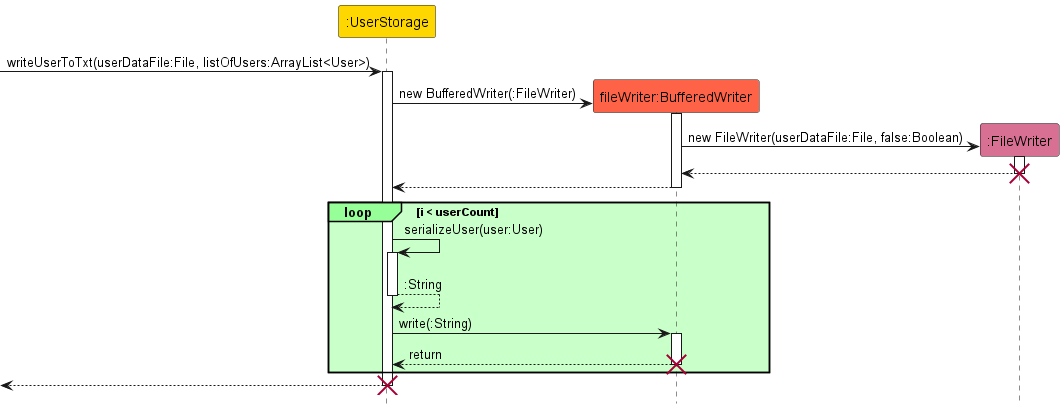

The diagram above was rendered by PlantUML. Its source (embedded in the PNG):
@startuml
!include style.puml
hide footbox

participant ":UserStorage" as UserStorage USER_STORAGE_COLOR
participant "fileWriter:BufferedWriter" as BufferedWriter BUFFERED_WRITER_COLOR
participant ":FileWriter" as FileWriter FILE_WRITER_COLOR

[-> UserStorage : writeUserToTxt(userDataFile:File, listOfUsers:ArrayList<User>)
activate UserStorage

create BufferedWriter
UserStorage -> BufferedWriter : new BufferedWriter(:FileWriter)
activate BufferedWriter

create FileWriter
BufferedWriter -> FileWriter : new FileWriter(userDataFile:File, false:Boolean)
activate FileWriter

FileWriter --> BufferedWriter
deactivate FileWriter
destroy FileWriter

BufferedWriter --> UserStorage
deactivate BufferedWriter

loop#physical #technology i < userCount

UserStorage -> UserStorage : serializeUser(user:User)
activate UserStorage

UserStorage --> UserStorage : :String
deactivate UserStorage

UserStorage -> BufferedWriter : write(:String)
activate BufferedWriter

UserStorage <-- BufferedWriter : return
deactivate BufferedWriter
destroy BufferedWriter


end
[<-- UserStorage
deactivate UserStorage
destroy UserStorage

@enduml